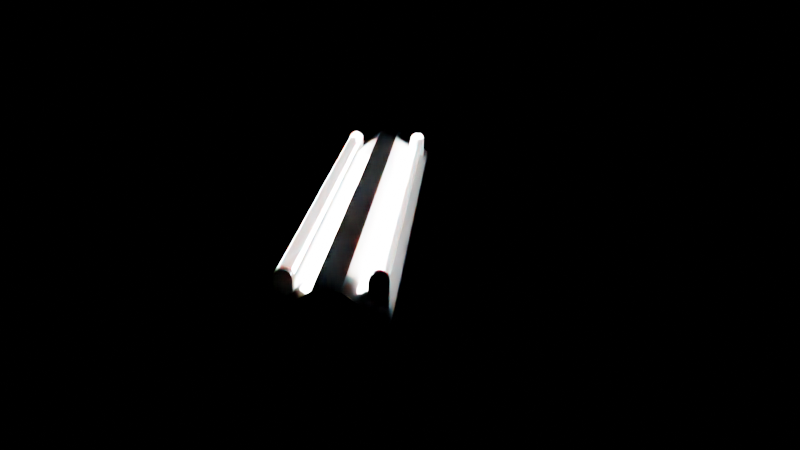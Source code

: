 # Source: light.blend  (saved by Blender 2.90.8; exported with 4.5.12 LTS)
import bpy
from mathutils import Matrix  # noqa: F401  (used for matrix-valued properties, if any)

bpy.ops.wm.read_factory_settings(use_empty=True)
scene = bpy.context.scene
scene.name = 'Scene'

# ---- collections
col_collection = bpy.data.collections.new('Collection'); scene.collection.children.link(col_collection)

# ---- materials (node trees are filled in below, after node groups)
mat_x = bpy.data.materials.new('蛍光灯ソケット')
mat_x.use_transparent_shadow = False
mat_x_1 = bpy.data.materials.new('蛍光灯光る部分')
mat_x_1.use_transparent_shadow = False

# ---- material node trees
mat_x.use_nodes = True; mat_x.node_tree.nodes.clear()
_N = mat_x.node_tree.nodes; _L = mat_x.node_tree.links
n0 = _N.new('ShaderNodeBsdfPrincipled'); n0.name = 'Principled BSDF'; n0.location = (10, 300)
n0.distribution = 'GGX'
n0.subsurface_method = 'BURLEY'
n0.inputs[0].default_value = (1.0, 1.0, 1.0, 1.0)
n0.inputs[1].default_value = 0.2
n0.inputs[2].default_value = 0.1
n0.inputs[3].default_value = 1.45
n0.inputs[8].default_value = 1.0
n0.inputs[10].default_value = 0.005
n0.inputs[27].default_value = (0.0, 0.0, 0.0, 1.0)
n0.inputs[28].default_value = 1.0
n1 = _N.new('ShaderNodeOutputMaterial'); n1.name = 'Material Output'; n1.location = (300, 300)
_L.new(n0.outputs[0], n1.inputs[0])
n1.is_active_output = True
mat_x_1.use_nodes = True; mat_x_1.node_tree.nodes.clear()
_N = mat_x_1.node_tree.nodes; _L = mat_x_1.node_tree.links
n0 = _N.new('ShaderNodeBsdfPrincipled'); n0.name = 'Principled BSDF'; n0.location = (10, 300)
n0.distribution = 'GGX'
n0.subsurface_method = 'BURLEY'
n0.inputs[0].default_value = (1.0, 1.0, 1.0, 1.0)
n0.inputs[1].default_value = 0.2
n0.inputs[2].default_value = 0.1
n0.inputs[3].default_value = 1.45
n0.inputs[4].default_value = 0.5
n0.inputs[8].default_value = 1.0
n0.inputs[10].default_value = 0.005
n0.inputs[27].default_value = (0.0, 0.0, 0.0, 1.0)
n0.inputs[28].default_value = 1.0
n1 = _N.new('ShaderNodeOutputMaterial'); n1.name = 'Material Output'; n1.location = (300, 300)
_L.new(n0.outputs[0], n1.inputs[0])
n1.is_active_output = True

# ---- world
world_world = bpy.data.worlds.new('World'); scene.world = world_world
world_world.use_nodes = True; world_world.node_tree.nodes.clear()
_N = world_world.node_tree.nodes; _L = world_world.node_tree.links
n0 = _N.new('ShaderNodeOutputWorld'); n0.name = 'World Output'; n0.location = (300, 300)
n1 = _N.new('ShaderNodeBackground'); n1.name = 'Background'; n1.location = (10, 300)
n1.inputs[0].default_value = (0.0, 0.0, 0.0, 1.0)
_L.new(n1.outputs[0], n0.inputs[0])
n0.is_active_output = True
world_world.color = (0.05088, 0.05088, 0.05088)
world_world.use_sun_shadow = False
world_world.sun_shadow_jitter_overblur = 0.0

# ---- cameras
cam_camera = bpy.data.cameras.new('Camera')
cam_camera.clip_end = 100.0
cam_camera.ortho_scale = 7.314

# ---- lights
light_area = bpy.data.lights.new('Area', 'AREA')
light_area.transmission_factor = 0.0
light_area.energy = 39.27
light_area.shadow_soft_size = 0.5297
light_area.shadow_maximum_resolution = 0.006
light_area.use_absolute_resolution = True
light_area.size = 0.5297
light_area.size_y = 1.0
light_area_001 = bpy.data.lights.new('Area.001', 'AREA')
light_area_001.transmission_factor = 0.0
light_area_001.energy = 39.27
light_area_001.shadow_soft_size = 0.5297
light_area_001.shadow_maximum_resolution = 0.006
light_area_001.use_absolute_resolution = True
light_area_001.size = 0.5297
light_area_001.size_y = 1.0

# ---- meshes
me_cube = bpy.data.meshes.new('Cube')
me_cube.from_pydata([(1.0, -1.0, -1.0), (1.0, -1.0, -0.5652), (1.0, 1.0, -1.0), (1.0, 1.0, -0.5652), (0.2333, 1.0, -1.0), (0.2333, 1.0, 1.0), (0.2333, -1.0, -1.0), (0.2333, -1.0, 1.0), (0.0, 1.0, -1.0), (0.0, 1.0, 1.0), (0.0, -1.0, -1.0), (0.0, -1.0, 1.0)], [], [(4, 5, 3, 2), (2, 3, 1, 0), (4, 2, 0, 6), (3, 5, 7, 1), (8, 4, 6, 10), (0, 1, 7, 6), (8, 9, 5, 4), (6, 7, 11, 10), (5, 9, 11, 7)])
_uv = me_cube.uv_layers.new(name='UVMap')
_uv.uv.foreach_set('vector', [0.375, 0.4167, 0.625, 0.4167, 0.625, 0.5, 0.375, 0.5, 0.375, 0.5, 0.625, 0.5, 0.625, 0.75, 0.375, 0.75, 0.2917, 0.5, 0.375, 0.5, 0.375, 0.75, 0.2917, 0.75, 0.625, 0.5, 0.7083, 0.5, 0.7083, 0.75, 0.625, 0.75, 0.25, 0.5, 0.2917, 0.5, 0.2917, 0.75, 0.25, 0.75, 0.375, 0.75, 0.625, 0.75, 0.625, 0.8333, 0.375, 0.8333, 0.375, 0.375, 0.625, 0.375, 0.625, 0.4167, 0.375, 0.4167, 0.375, 0.8333, 0.625, 0.8333, 0.625, 0.875, 0.375, 0.875, 0.7083, 0.5, 0.75, 0.5, 0.75, 0.75, 0.7083, 0.75])
me_cube.materials.append(mat_x)
me_cube.use_remesh_fix_poles = True
me_cube.use_remesh_preserve_attributes = False
me_cube.use_mirror_vertex_groups = False
me_cube.update()
me_cylinder = bpy.data.meshes.new('Cylinder')
me_cylinder.from_pydata([(0.0, 1.0, -1.0), (0.0, 1.0, 1.0), (0.1951, 0.9808, -1.0), (0.1951, 0.9808, 1.0), (0.3827, 0.9239, -1.0), (0.3827, 0.9239, 1.0), (0.5556, 0.8315, -1.0), (0.5556, 0.8315, 1.0), (0.7071, 0.7071, -1.0), (0.7071, 0.7071, 1.0), (0.8315, 0.5556, -1.0), (0.8315, 0.5556, 1.0), (0.9239, 0.3827, -1.0), (0.9239, 0.3827, 1.0), (0.9808, 0.1951, -1.0), (0.9808, 0.1951, 1.0), (1.0, 7.55e-08, -1.0), (1.0, 7.55e-08, 1.0), (0.9808, -0.1951, -1.0), (0.9808, -0.1951, 1.0), (0.9239, -0.3827, -1.0), (0.9239, -0.3827, 1.0), (0.8315, -0.5556, -1.0), (0.8315, -0.5556, 1.0), (0.7071, -0.7071, -1.0), (0.7071, -0.7071, 1.0), (0.5556, -0.8315, -1.0), (0.5556, -0.8315, 1.0), (0.3827, -0.9239, -1.0), (0.3827, -0.9239, 1.0), (0.1951, -0.9808, -1.0), (0.1951, -0.9808, 1.0), (-3.258e-07, -1.0, -1.0), (-3.258e-07, -1.0, 1.0), (-0.1951, -0.9808, -1.0), (-0.1951, -0.9808, 1.0), (-0.3827, -0.9239, -1.0), (-0.3827, -0.9239, 1.0), (-0.5556, -0.8315, -1.0), (-0.5556, -0.8315, 1.0), (-0.7071, -0.7071, -1.0), (-0.7071, -0.7071, 1.0), (-0.8315, -0.5556, -1.0), (-0.8315, -0.5556, 1.0), (-0.9239, -0.3827, -1.0), (-0.9239, -0.3827, 1.0), (-0.9808, -0.1951, -1.0), (-0.9808, -0.1951, 1.0), (-1.0, 9.656e-07, -1.0), (-1.0, 9.656e-07, 1.0), (-0.9808, 0.1951, -1.0), (-0.9808, 0.1951, 1.0), (-0.9239, 0.3827, -1.0), (-0.9239, 0.3827, 1.0), (-0.8315, 0.5556, -1.0), (-0.8315, 0.5556, 1.0), (-0.7071, 0.7071, -1.0), (-0.7071, 0.7071, 1.0), (-0.5556, 0.8315, -1.0), (-0.5556, 0.8315, 1.0), (-0.3827, 0.9239, -1.0), (-0.3827, 0.9239, 1.0), (-0.1951, 0.9808, -1.0), (-0.1951, 0.9808, 1.0), (0.0, 1.0, 1.0), (0.1951, 0.9808, 1.0), (0.3827, 0.9239, 1.0), (0.5556, 0.8315, 1.0), (0.7071, 0.7071, 1.0), (0.8315, 0.5556, 1.0), (0.9239, 0.3827, 1.0), (0.9808, 0.1951, 1.0), (1.0, 7.55e-08, 1.0), (0.9808, -0.1951, 1.0), (0.9239, -0.3827, 1.0), (0.8315, -0.5556, 1.0), (0.7071, -0.7071, 1.0), (0.5556, -0.8315, 1.0), (0.3827, -0.9239, 1.0), (0.1951, -0.9808, 1.0), (-3.258e-07, -1.0, 1.0), (-0.1951, -0.9808, 1.0), (-0.3827, -0.9239, 1.0), (-0.5556, -0.8315, 1.0), (-0.7071, -0.7071, 1.0), (-0.8315, -0.5556, 1.0), (-0.9239, -0.3827, 1.0), (-0.9808, -0.1951, 1.0), (-1.0, 9.656e-07, 1.0), (-0.9808, 0.1951, 1.0), (-0.9239, 0.3827, 1.0), (-0.8315, 0.5556, 1.0), (-0.7071, 0.7071, 1.0), (-0.5556, 0.8315, 1.0), (-0.3827, 0.9239, 1.0), (-0.1951, 0.9808, 1.0), (0.1951, 0.9808, -1.0), (0.3827, 0.9239, -1.0), (0.5556, 0.8315, -1.0), (0.7071, 0.7071, -1.0), (0.8315, 0.5556, -1.0), (0.9239, 0.3827, -1.0), (0.9808, 0.1951, -1.0), (1.0, 7.55e-08, -1.0), (0.9808, -0.1951, -1.0), (0.9239, -0.3827, -1.0), (0.8315, -0.5556, -1.0), (0.7071, -0.7071, -1.0), (0.5556, -0.8315, -1.0), (0.3827, -0.9239, -1.0), (0.1951, -0.9808, -1.0), (-3.258e-07, -1.0, -1.0), (-0.1951, -0.9808, -1.0), (-0.3827, -0.9239, -1.0), (-0.5556, -0.8315, -1.0), (-0.7071, -0.7071, -1.0), (-0.8315, -0.5556, -1.0), (-0.9239, -0.3827, -1.0), (-0.9808, -0.1951, -1.0), (-1.0, 9.656e-07, -1.0), (-0.9808, 0.1951, -1.0), (-0.9239, 0.3827, -1.0), (-0.8315, 0.5556, -1.0), (-0.7071, 0.7071, -1.0), (-0.5556, 0.8315, -1.0), (-0.3827, 0.9239, -1.0), (-0.1951, 0.9808, -1.0), (0.0, 1.0, -1.0)], [], [(64, 1, 3, 65), (65, 3, 5, 66), (66, 5, 7, 67), (67, 7, 9, 68), (68, 9, 11, 69), (69, 11, 13, 70), (70, 13, 15, 71), (71, 15, 17, 72), (72, 17, 19, 73), (73, 19, 21, 74), (74, 21, 23, 75), (75, 23, 25, 76), (76, 25, 27, 77), (77, 27, 29, 78), (78, 29, 31, 79), (79, 31, 33, 80), (80, 33, 35, 81), (81, 35, 37, 82), (82, 37, 39, 83), (83, 39, 41, 84), (84, 41, 43, 85), (85, 43, 45, 86), (86, 45, 47, 87), (87, 47, 49, 88), (88, 49, 51, 89), (89, 51, 53, 90), (90, 53, 55, 91), (91, 55, 57, 92), (92, 57, 59, 93), (93, 59, 61, 94), (3, 1, 63, 61, 59, 57, 55, 53, 51, 49, 47, 45, 43, 41, 39, 37, 35, 33, 31, 29, 27, 25, 23, 21, 19, 17, 15, 13, 11, 9, 7, 5), (94, 61, 63, 95), (95, 63, 1, 64), (0, 2, 4, 6, 8, 10, 12, 14, 16, 18, 20, 22, 24, 26, 28, 30, 32, 34, 36, 38, 40, 42, 44, 46, 48, 50, 52, 54, 56, 58, 60, 62), (126, 95, 64, 127), (125, 94, 95, 126), (124, 93, 94, 125), (123, 92, 93, 124), (122, 91, 92, 123), (121, 90, 91, 122), (120, 89, 90, 121), (119, 88, 89, 120), (118, 87, 88, 119), (117, 86, 87, 118), (116, 85, 86, 117), (115, 84, 85, 116), (114, 83, 84, 115), (113, 82, 83, 114), (112, 81, 82, 113), (111, 80, 81, 112), (110, 79, 80, 111), (109, 78, 79, 110), (108, 77, 78, 109), (107, 76, 77, 108), (106, 75, 76, 107), (105, 74, 75, 106), (104, 73, 74, 105), (103, 72, 73, 104), (102, 71, 72, 103), (101, 70, 71, 102), (100, 69, 70, 101), (99, 68, 69, 100), (98, 67, 68, 99), (97, 66, 67, 98), (96, 65, 66, 97), (127, 64, 65, 96), (0, 127, 96, 2), (2, 96, 97, 4), (4, 97, 98, 6), (6, 98, 99, 8), (8, 99, 100, 10), (10, 100, 101, 12), (12, 101, 102, 14), (14, 102, 103, 16), (16, 103, 104, 18), (18, 104, 105, 20), (20, 105, 106, 22), (22, 106, 107, 24), (24, 107, 108, 26), (26, 108, 109, 28), (28, 109, 110, 30), (30, 110, 111, 32), (32, 111, 112, 34), (34, 112, 113, 36), (36, 113, 114, 38), (38, 114, 115, 40), (40, 115, 116, 42), (42, 116, 117, 44), (44, 117, 118, 46), (46, 118, 119, 48), (48, 119, 120, 50), (50, 120, 121, 52), (52, 121, 122, 54), (54, 122, 123, 56), (56, 123, 124, 58), (58, 124, 125, 60), (60, 125, 126, 62), (62, 126, 127, 0)])
_uv = me_cylinder.uv_layers.new(name='UVMap')
_uv.uv.foreach_set('vector', [1.0, 1.0, 1.0, 1.0, 0.9688, 1.0, 0.9688, 1.0, 0.9688, 1.0, 0.9688, 1.0, 0.9375, 1.0, 0.9375, 1.0, 0.9375, 1.0, 0.9375, 1.0, 0.9062, 1.0, 0.9062, 1.0, 0.9062, 1.0, 0.9062, 1.0, 0.875, 1.0, 0.875, 1.0, 0.875, 1.0, 0.875, 1.0, 0.8438, 1.0, 0.8438, 1.0, 0.8438, 1.0, 0.8438, 1.0, 0.8125, 1.0, 0.8125, 1.0, 0.8125, 1.0, 0.8125, 1.0, 0.7812, 1.0, 0.7813, 1.0, 0.7813, 1.0, 0.7812, 1.0, 0.75, 1.0, 0.75, 1.0, 0.75, 1.0, 0.75, 1.0, 0.7188, 1.0, 0.7188, 1.0, 0.7188, 1.0, 0.7188, 1.0, 0.6875, 1.0, 0.6875, 1.0, 0.6875, 1.0, 0.6875, 1.0, 0.6562, 1.0, 0.6562, 1.0, 0.6562, 1.0, 0.6562, 1.0, 0.625, 1.0, 0.625, 1.0, 0.625, 1.0, 0.625, 1.0, 0.5938, 1.0, 0.5938, 1.0, 0.5938, 1.0, 0.5938, 1.0, 0.5625, 1.0, 0.5625, 1.0, 0.5625, 1.0, 0.5625, 1.0, 0.5312, 1.0, 0.5312, 1.0, 0.5312, 1.0, 0.5312, 1.0, 0.5, 1.0, 0.5, 1.0, 0.5, 1.0, 0.5, 1.0, 0.4688, 1.0, 0.4688, 1.0, 0.4688, 1.0, 0.4688, 1.0, 0.4375, 1.0, 0.4375, 1.0, 0.4375, 1.0, 0.4375, 1.0, 0.4062, 1.0, 0.4062, 1.0, 0.4062, 1.0, 0.4062, 1.0, 0.375, 1.0, 0.375, 1.0, 0.375, 1.0, 0.375, 1.0, 0.3438, 1.0, 0.3438, 1.0, 0.3438, 1.0, 0.3438, 1.0, 0.3125, 1.0, 0.3125, 1.0, 0.3125, 1.0, 0.3125, 1.0, 0.2812, 1.0, 0.2812, 1.0, 0.2812, 1.0, 0.2812, 1.0, 0.25, 1.0, 0.25, 1.0, 0.25, 1.0, 0.25, 1.0, 0.2188, 1.0, 0.2188, 1.0, 0.2188, 1.0, 0.2188, 1.0, 0.1875, 1.0, 0.1875, 1.0, 0.1875, 1.0, 0.1875, 1.0, 0.1562, 1.0, 0.1563, 1.0, 0.1563, 1.0, 0.1562, 1.0, 0.125, 1.0, 0.125, 1.0, 0.125, 1.0, 0.125, 1.0, 0.09375, 1.0, 0.09375, 1.0, 0.09375, 1.0, 0.09375, 1.0, 0.0625, 1.0, 0.0625, 1.0, 0.2968, 0.4854, 0.25, 0.49, 0.2032, 0.4854, 0.1582, 0.4717, 0.1167, 0.4496, 0.08029, 0.4197, 0.05045, 0.3833, 0.02827, 0.3418, 0.01461, 0.2968, 0.01, 0.25, 0.01461, 0.2032, 0.02827, 0.1582, 0.05045, 0.1167, 0.08029, 0.08029, 0.1167, 0.05045, 0.1582, 0.02827, 0.2032, 0.01461, 0.25, 0.01, 0.2968, 0.01461, 0.3418, 0.02827, 0.3833, 0.05045, 0.4197, 0.08029, 0.4496, 0.1167, 0.4717, 0.1582, 0.4854, 0.2032, 0.49, 0.25, 0.4854, 0.2968, 0.4717, 0.3418, 0.4496, 0.3833, 0.4197, 0.4197, 0.3833, 0.4496, 0.3418, 0.4717, 0.0625, 1.0, 0.0625, 1.0, 0.03125, 1.0, 0.03125, 1.0, 0.03125, 1.0, 0.03125, 1.0, 0.0, 1.0, 0.0, 1.0, 0.75, 0.49, 0.7968, 0.4854, 0.8418, 0.4717, 0.8833, 0.4496, 0.9197, 0.4197, 0.9496, 0.3833, 0.9717, 0.3418, 0.9854, 0.2968, 0.99, 0.25, 0.9854, 0.2032, 0.9717, 0.1582, 0.9496, 0.1167, 0.9197, 0.08029, 0.8833, 0.05045, 0.8418, 0.02827, 0.7968, 0.01461, 0.75, 0.01, 0.7032, 0.01461, 0.6582, 0.02827, 0.6167, 0.05045, 0.5803, 0.08029, 0.5504, 0.1167, 0.5283, 0.1582, 0.5146, 0.2032, 0.51, 0.25, 0.5146, 0.2968, 0.5283, 0.3418, 0.5504, 0.3833, 0.5803, 0.4197, 0.6167, 0.4496, 0.6582, 0.4717, 0.7032, 0.4854, 0.03125, 0.5, 0.03125, 1.0, 0.0, 1.0, 0.0, 0.5, 0.0625, 0.5, 0.0625, 1.0, 0.03125, 1.0, 0.03125, 0.5, 0.09375, 0.5, 0.09375, 1.0, 0.0625, 1.0, 0.0625, 0.5, 0.125, 0.5, 0.125, 1.0, 0.09375, 1.0, 0.09375, 0.5, 0.1563, 0.5, 0.1563, 1.0, 0.125, 1.0, 0.125, 0.5, 0.1875, 0.5, 0.1875, 1.0, 0.1563, 1.0, 0.1563, 0.5, 0.2188, 0.5, 0.2188, 1.0, 0.1875, 1.0, 0.1875, 0.5, 0.25, 0.5, 0.25, 1.0, 0.2188, 1.0, 0.2188, 0.5, 0.2812, 0.5, 0.2812, 1.0, 0.25, 1.0, 0.25, 0.5, 0.3125, 0.5, 0.3125, 1.0, 0.2812, 1.0, 0.2812, 0.5, 0.3438, 0.5, 0.3438, 1.0, 0.3125, 1.0, 0.3125, 0.5, 0.375, 0.5, 0.375, 1.0, 0.3438, 1.0, 0.3438, 0.5, 0.4062, 0.5, 0.4062, 1.0, 0.375, 1.0, 0.375, 0.5, 0.4375, 0.5, 0.4375, 1.0, 0.4062, 1.0, 0.4062, 0.5, 0.4688, 0.5, 0.4688, 1.0, 0.4375, 1.0, 0.4375, 0.5, 0.5, 0.5, 0.5, 1.0, 0.4688, 1.0, 0.4688, 0.5, 0.5312, 0.5, 0.5312, 1.0, 0.5, 1.0, 0.5, 0.5, 0.5625, 0.5, 0.5625, 1.0, 0.5312, 1.0, 0.5312, 0.5, 0.5938, 0.5, 0.5938, 1.0, 0.5625, 1.0, 0.5625, 0.5, 0.625, 0.5, 0.625, 1.0, 0.5938, 1.0, 0.5938, 0.5, 0.6562, 0.5, 0.6562, 1.0, 0.625, 1.0, 0.625, 0.5, 0.6875, 0.5, 0.6875, 1.0, 0.6562, 1.0, 0.6562, 0.5, 0.7188, 0.5, 0.7188, 1.0, 0.6875, 1.0, 0.6875, 0.5, 0.75, 0.5, 0.75, 1.0, 0.7188, 1.0, 0.7188, 0.5, 0.7813, 0.5, 0.7813, 1.0, 0.75, 1.0, 0.75, 0.5, 0.8125, 0.5, 0.8125, 1.0, 0.7813, 1.0, 0.7813, 0.5, 0.8438, 0.5, 0.8438, 1.0, 0.8125, 1.0, 0.8125, 0.5, 0.875, 0.5, 0.875, 1.0, 0.8438, 1.0, 0.8438, 0.5, 0.9062, 0.5, 0.9062, 1.0, 0.875, 1.0, 0.875, 0.5, 0.9375, 0.5, 0.9375, 1.0, 0.9062, 1.0, 0.9062, 0.5, 0.9688, 0.5, 0.9688, 1.0, 0.9375, 1.0, 0.9375, 0.5, 1.0, 0.5, 1.0, 1.0, 0.9688, 1.0, 0.9688, 0.5, 1.0, 0.5, 1.0, 0.5, 0.9688, 0.5, 0.9688, 0.5, 0.9688, 0.5, 0.9688, 0.5, 0.9375, 0.5, 0.9375, 0.5, 0.9375, 0.5, 0.9375, 0.5, 0.9062, 0.5, 0.9062, 0.5, 0.9062, 0.5, 0.9062, 0.5, 0.875, 0.5, 0.875, 0.5, 0.875, 0.5, 0.875, 0.5, 0.8438, 0.5, 0.8438, 0.5, 0.8438, 0.5, 0.8438, 0.5, 0.8125, 0.5, 0.8125, 0.5, 0.8125, 0.5, 0.8125, 0.5, 0.7813, 0.5, 0.7812, 0.5, 0.7812, 0.5, 0.7813, 0.5, 0.75, 0.5, 0.75, 0.5, 0.75, 0.5, 0.75, 0.5, 0.7188, 0.5, 0.7188, 0.5, 0.7188, 0.5, 0.7188, 0.5, 0.6875, 0.5, 0.6875, 0.5, 0.6875, 0.5, 0.6875, 0.5, 0.6562, 0.5, 0.6562, 0.5, 0.6562, 0.5, 0.6562, 0.5, 0.625, 0.5, 0.625, 0.5, 0.625, 0.5, 0.625, 0.5, 0.5938, 0.5, 0.5938, 0.5, 0.5938, 0.5, 0.5938, 0.5, 0.5625, 0.5, 0.5625, 0.5, 0.5625, 0.5, 0.5625, 0.5, 0.5312, 0.5, 0.5312, 0.5, 0.5312, 0.5, 0.5312, 0.5, 0.5, 0.5, 0.5, 0.5, 0.5, 0.5, 0.5, 0.5, 0.4688, 0.5, 0.4688, 0.5, 0.4688, 0.5, 0.4688, 0.5, 0.4375, 0.5, 0.4375, 0.5, 0.4375, 0.5, 0.4375, 0.5, 0.4062, 0.5, 0.4062, 0.5, 0.4062, 0.5, 0.4062, 0.5, 0.375, 0.5, 0.375, 0.5, 0.375, 0.5, 0.375, 0.5, 0.3438, 0.5, 0.3438, 0.5, 0.3438, 0.5, 0.3438, 0.5, 0.3125, 0.5, 0.3125, 0.5, 0.3125, 0.5, 0.3125, 0.5, 0.2812, 0.5, 0.2812, 0.5, 0.2812, 0.5, 0.2812, 0.5, 0.25, 0.5, 0.25, 0.5, 0.25, 0.5, 0.25, 0.5, 0.2188, 0.5, 0.2188, 0.5, 0.2188, 0.5, 0.2188, 0.5, 0.1875, 0.5, 0.1875, 0.5, 0.1875, 0.5, 0.1875, 0.5, 0.1563, 0.5, 0.1562, 0.5, 0.1562, 0.5, 0.1563, 0.5, 0.125, 0.5, 0.125, 0.5, 0.125, 0.5, 0.125, 0.5, 0.09375, 0.5, 0.09375, 0.5, 0.09375, 0.5, 0.09375, 0.5, 0.0625, 0.5, 0.0625, 0.5, 0.0625, 0.5, 0.0625, 0.5, 0.03125, 0.5, 0.03125, 0.5, 0.03125, 0.5, 0.03125, 0.5, 0.0, 0.5, 0.0, 0.5])
me_cylinder.materials.append(mat_x_1)
me_cylinder.use_remesh_fix_poles = True
me_cylinder.use_remesh_preserve_attributes = False
me_cylinder.use_mirror_vertex_groups = False
me_cylinder.update()
me_cube_001 = bpy.data.meshes.new('Cube.001')
me_cube_001.from_pydata([(-1.0, -1.0, -5.547), (-1.0, 1.0, -5.547), (2.373, -1.0, -5.547), (2.373, 1.0, -5.547), (0.6878, -1.0, 1.0), (-1.0, -1.0, -0.6878), (0.6387, -1.0, 0.9993), (0.5897, -1.0, 0.9971), (0.5407, -1.0, 0.9936), (0.4919, -1.0, 0.9886), (0.4432, -1.0, 0.9822), (0.3947, -1.0, 0.9744), (0.3465, -1.0, 0.9651), (0.2986, -1.0, 0.9545), (0.251, -1.0, 0.9425), (0.2038, -1.0, 0.9291), (0.1569, -1.0, 0.9143), (0.1106, -1.0, 0.8982), (0.06468, -1.0, 0.8807), (0.01932, -1.0, 0.862), (-0.02547, -1.0, 0.8419), (-0.06966, -1.0, 0.8205), (-0.1132, -1.0, 0.7978), (-0.1561, -1.0, 0.7739), (-0.1982, -1.0, 0.7487), (-0.2396, -1.0, 0.7223), (-0.2803, -1.0, 0.6948), (-0.3201, -1.0, 0.666), (-0.359, -1.0, 0.6361), (-0.3971, -1.0, 0.6051), (-0.4342, -1.0, 0.573), (-0.4704, -1.0, 0.5399), (-0.5056, -1.0, 0.5056), (-0.5399, -1.0, 0.4704), (-0.573, -1.0, 0.4342), (-0.6051, -1.0, 0.3971), (-0.6361, -1.0, 0.359), (-0.666, -1.0, 0.3201), (-0.6948, -1.0, 0.2803), (-0.7223, -1.0, 0.2396), (-0.7487, -1.0, 0.1982), (-0.7739, -1.0, 0.1561), (-0.7978, -1.0, 0.1132), (-0.8205, -1.0, 0.06966), (-0.8419, -1.0, 0.02547), (-0.862, -1.0, -0.01932), (-0.8807, -1.0, -0.06468), (-0.8982, -1.0, -0.1106), (-0.9143, -1.0, -0.1569), (-0.9291, -1.0, -0.2038), (-0.9425, -1.0, -0.251), (-0.9545, -1.0, -0.2986), (-0.9651, -1.0, -0.3465), (-0.9744, -1.0, -0.3947), (-0.9822, -1.0, -0.4432), (-0.9886, -1.0, -0.4919), (-0.9936, -1.0, -0.5407), (-0.9971, -1.0, -0.5897), (-0.9993, -1.0, -0.6387), (-1.0, 1.0, -0.6878), (0.6878, 1.0, 1.0), (-0.9993, 1.0, -0.6387), (-0.9971, 1.0, -0.5897), (-0.9936, 1.0, -0.5407), (-0.9886, 1.0, -0.4919), (-0.9822, 1.0, -0.4432), (-0.9744, 1.0, -0.3947), (-0.9651, 1.0, -0.3465), (-0.9545, 1.0, -0.2986), (-0.9425, 1.0, -0.251), (-0.9291, 1.0, -0.2038), (-0.9143, 1.0, -0.1569), (-0.8982, 1.0, -0.1106), (-0.8807, 1.0, -0.06468), (-0.862, 1.0, -0.01932), (-0.8419, 1.0, 0.02547), (-0.8205, 1.0, 0.06966), (-0.7978, 1.0, 0.1132), (-0.7739, 1.0, 0.1561), (-0.7487, 1.0, 0.1982), (-0.7223, 1.0, 0.2396), (-0.6948, 1.0, 0.2803), (-0.666, 1.0, 0.3201), (-0.6361, 1.0, 0.359), (-0.6051, 1.0, 0.3971), (-0.573, 1.0, 0.4342), (-0.5399, 1.0, 0.4704), (-0.5056, 1.0, 0.5056), (-0.4704, 1.0, 0.5399), (-0.4342, 1.0, 0.573), (-0.3971, 1.0, 0.6051), (-0.359, 1.0, 0.6361), (-0.3201, 1.0, 0.666), (-0.2803, 1.0, 0.6948), (-0.2396, 1.0, 0.7223), (-0.1982, 1.0, 0.7487), (-0.1561, 1.0, 0.7739), (-0.1132, 1.0, 0.7978), (-0.06966, 1.0, 0.8205), (-0.02547, 1.0, 0.8419), (0.01932, 1.0, 0.862), (0.06468, 1.0, 0.8807), (0.1106, 1.0, 0.8982), (0.1569, 1.0, 0.9143), (0.2038, 1.0, 0.9291), (0.251, 1.0, 0.9425), (0.2986, 1.0, 0.9545), (0.3465, 1.0, 0.9651), (0.3947, 1.0, 0.9744), (0.4432, 1.0, 0.9822), (0.4919, 1.0, 0.9886), (0.5407, 1.0, 0.9936), (0.5897, 1.0, 0.9971), (0.6387, 1.0, 0.9993), (2.373, -1.0, -0.6878), (0.6849, -1.0, 1.0), (2.372, -1.0, -0.6387), (2.37, -1.0, -0.5897), (2.366, -1.0, -0.5407), (2.361, -1.0, -0.4919), (2.355, -1.0, -0.4432), (2.347, -1.0, -0.3947), (2.338, -1.0, -0.3465), (2.327, -1.0, -0.2986), (2.315, -1.0, -0.251), (2.302, -1.0, -0.2038), (2.287, -1.0, -0.1569), (2.271, -1.0, -0.1106), (2.253, -1.0, -0.06468), (2.235, -1.0, -0.01932), (2.215, -1.0, 0.02547), (2.193, -1.0, 0.06966), (2.171, -1.0, 0.1132), (2.147, -1.0, 0.1561), (2.121, -1.0, 0.1982), (2.095, -1.0, 0.2396), (2.067, -1.0, 0.2803), (2.039, -1.0, 0.3201), (2.009, -1.0, 0.359), (1.978, -1.0, 0.3971), (1.946, -1.0, 0.4342), (1.913, -1.0, 0.4704), (1.878, -1.0, 0.5056), (1.843, -1.0, 0.5399), (1.807, -1.0, 0.573), (1.77, -1.0, 0.6051), (1.732, -1.0, 0.6361), (1.693, -1.0, 0.666), (1.653, -1.0, 0.6948), (1.612, -1.0, 0.7223), (1.571, -1.0, 0.7487), (1.529, -1.0, 0.7739), (1.486, -1.0, 0.7978), (1.442, -1.0, 0.8205), (1.398, -1.0, 0.8419), (1.353, -1.0, 0.862), (1.308, -1.0, 0.8807), (1.262, -1.0, 0.8982), (1.216, -1.0, 0.9143), (1.169, -1.0, 0.9291), (1.122, -1.0, 0.9425), (1.074, -1.0, 0.9545), (1.026, -1.0, 0.9651), (0.978, -1.0, 0.9744), (0.9295, -1.0, 0.9822), (0.8808, -1.0, 0.9886), (0.832, -1.0, 0.9936), (0.783, -1.0, 0.9971), (0.734, -1.0, 0.9993), (0.6849, 1.0, 1.0), (2.373, 1.0, -0.6878), (0.734, 1.0, 0.9993), (0.783, 1.0, 0.9971), (0.832, 1.0, 0.9936), (0.8808, 1.0, 0.9886), (0.9295, 1.0, 0.9822), (0.978, 1.0, 0.9744), (1.026, 1.0, 0.9651), (1.074, 1.0, 0.9545), (1.122, 1.0, 0.9425), (1.169, 1.0, 0.9291), (1.216, 1.0, 0.9143), (1.262, 1.0, 0.8982), (1.308, 1.0, 0.8807), (1.353, 1.0, 0.862), (1.398, 1.0, 0.8419), (1.442, 1.0, 0.8205), (1.486, 1.0, 0.7978), (1.529, 1.0, 0.7739), (1.571, 1.0, 0.7487), (1.612, 1.0, 0.7223), (1.653, 1.0, 0.6948), (1.693, 1.0, 0.666), (1.732, 1.0, 0.6361), (1.77, 1.0, 0.6051), (1.807, 1.0, 0.573), (1.843, 1.0, 0.5399), (1.878, 1.0, 0.5056), (1.913, 1.0, 0.4704), (1.946, 1.0, 0.4342), (1.978, 1.0, 0.3971), (2.009, 1.0, 0.359), (2.039, 1.0, 0.3201), (2.067, 1.0, 0.2803), (2.095, 1.0, 0.2396), (2.121, 1.0, 0.1982), (2.147, 1.0, 0.1561), (2.171, 1.0, 0.1132), (2.193, 1.0, 0.06966), (2.215, 1.0, 0.02547), (2.235, 1.0, -0.01932), (2.253, 1.0, -0.06468), (2.271, 1.0, -0.1106), (2.287, 1.0, -0.1569), (2.302, 1.0, -0.2038), (2.315, 1.0, -0.251), (2.327, 1.0, -0.2986), (2.338, 1.0, -0.3465), (2.347, 1.0, -0.3947), (2.355, 1.0, -0.4432), (2.361, 1.0, -0.4919), (2.366, 1.0, -0.5407), (2.37, 1.0, -0.5897), (2.372, 1.0, -0.6387)], [], [(169, 60, 4, 115), (3, 170, 114, 2), (0, 5, 59, 1), (1, 3, 2, 0), (1, 59, 61, 62, 63, 64, 65, 66, 67, 68, 69, 70, 71, 72, 73, 74, 75, 76, 77, 78, 79, 80, 81, 82, 83, 84, 85, 86, 87, 88, 89, 90, 91, 92, 93, 94, 95, 96, 97, 98, 99, 100, 101, 102, 103, 104, 105, 106, 107, 108, 109, 110, 111, 112, 113, 60, 169, 171, 172, 173, 174, 175, 176, 177, 178, 179, 180, 181, 182, 183, 184, 185, 186, 187, 188, 189, 190, 191, 192, 193, 194, 195, 196, 197, 198, 199, 200, 201, 202, 203, 204, 205, 206, 207, 208, 209, 210, 211, 212, 213, 214, 215, 216, 217, 218, 219, 220, 221, 222, 223, 170, 3), (4, 60, 113, 6), (6, 113, 112, 7), (7, 112, 111, 8), (8, 111, 110, 9), (9, 110, 109, 10), (10, 109, 108, 11), (11, 108, 107, 12), (12, 107, 106, 13), (13, 106, 105, 14), (14, 105, 104, 15), (15, 104, 103, 16), (16, 103, 102, 17), (17, 102, 101, 18), (18, 101, 100, 19), (19, 100, 99, 20), (20, 99, 98, 21), (21, 98, 97, 22), (22, 97, 96, 23), (23, 96, 95, 24), (24, 95, 94, 25), (25, 94, 93, 26), (26, 93, 92, 27), (27, 92, 91, 28), (28, 91, 90, 29), (29, 90, 89, 30), (30, 89, 88, 31), (31, 88, 87, 32), (32, 87, 86, 33), (33, 86, 85, 34), (34, 85, 84, 35), (35, 84, 83, 36), (36, 83, 82, 37), (37, 82, 81, 38), (38, 81, 80, 39), (39, 80, 79, 40), (40, 79, 78, 41), (41, 78, 77, 42), (42, 77, 76, 43), (43, 76, 75, 44), (44, 75, 74, 45), (45, 74, 73, 46), (46, 73, 72, 47), (47, 72, 71, 48), (48, 71, 70, 49), (49, 70, 69, 50), (50, 69, 68, 51), (51, 68, 67, 52), (52, 67, 66, 53), (53, 66, 65, 54), (54, 65, 64, 55), (55, 64, 63, 56), (56, 63, 62, 57), (57, 62, 61, 58), (58, 61, 59, 5), (169, 115, 168, 171), (171, 168, 167, 172), (172, 167, 166, 173), (173, 166, 165, 174), (174, 165, 164, 175), (175, 164, 163, 176), (176, 163, 162, 177), (177, 162, 161, 178), (178, 161, 160, 179), (179, 160, 159, 180), (180, 159, 158, 181), (181, 158, 157, 182), (182, 157, 156, 183), (183, 156, 155, 184), (184, 155, 154, 185), (185, 154, 153, 186), (186, 153, 152, 187), (187, 152, 151, 188), (188, 151, 150, 189), (189, 150, 149, 190), (190, 149, 148, 191), (191, 148, 147, 192), (192, 147, 146, 193), (193, 146, 145, 194), (194, 145, 144, 195), (195, 144, 143, 196), (196, 143, 142, 197), (197, 142, 141, 198), (198, 141, 140, 199), (199, 140, 139, 200), (200, 139, 138, 201), (201, 138, 137, 202), (202, 137, 136, 203), (203, 136, 135, 204), (204, 135, 134, 205), (205, 134, 133, 206), (206, 133, 132, 207), (207, 132, 131, 208), (208, 131, 130, 209), (209, 130, 129, 210), (210, 129, 128, 211), (211, 128, 127, 212), (212, 127, 126, 213), (213, 126, 125, 214), (214, 125, 124, 215), (215, 124, 123, 216), (216, 123, 122, 217), (217, 122, 121, 218), (218, 121, 120, 219), (219, 120, 119, 220), (220, 119, 118, 221), (221, 118, 117, 222), (222, 117, 116, 223), (223, 116, 114, 170), (2, 114, 116, 117, 118, 119, 120, 121, 122, 123, 124, 125, 126, 127, 128, 129, 130, 131, 132, 133, 134, 135, 136, 137, 138, 139, 140, 141, 142, 143, 144, 145, 146, 147, 148, 149, 150, 151, 152, 153, 154, 155, 156, 157, 158, 159, 160, 161, 162, 163, 164, 165, 166, 167, 168, 115, 4, 6, 7, 8, 9, 10, 11, 12, 13, 14, 15, 16, 17, 18, 19, 20, 21, 22, 23, 24, 25, 26, 27, 28, 29, 30, 31, 32, 33, 34, 35, 36, 37, 38, 39, 40, 41, 42, 43, 44, 45, 46, 47, 48, 49, 50, 51, 52, 53, 54, 55, 56, 57, 58, 5, 0)])
_uv = me_cube_001.uv_layers.new(name='UVMap')
_uv.uv.foreach_set('vector', [0.7501, 0.5, 0.7499, 0.5, 0.7499, 0.75, 0.7501, 0.75, 0.375, 0.5, 0.5605, 0.5, 0.5605, 0.75, 0.375, 0.75, 0.375, 0.0, 0.5605, 0.0, 0.5605, 0.25, 0.375, 0.25, 0.125, 0.5, 0.375, 0.5, 0.375, 0.75, 0.125, 0.75, 0.375, 0.25, 0.5605, 0.25, 0.5624, 0.2501, 0.5643, 0.2502, 0.5662, 0.2505, 0.568, 0.2508, 0.5699, 0.2513, 0.5717, 0.2519, 0.5736, 0.2526, 0.5754, 0.2534, 0.5772, 0.2543, 0.579, 0.2553, 0.5808, 0.2564, 0.5826, 0.2575, 0.5843, 0.2588, 0.5861, 0.2602, 0.5878, 0.2617, 0.5895, 0.2633, 0.5911, 0.265, 0.5928, 0.2668, 0.5944, 0.2686, 0.596, 0.2706, 0.5975, 0.2726, 0.599, 0.2748, 0.6005, 0.277, 0.602, 0.2793, 0.6034, 0.2816, 0.6048, 0.2841, 0.6061, 0.2866, 0.6074, 0.2893, 0.6087, 0.2919, 0.6099, 0.2947, 0.6111, 0.2975, 0.6122, 0.3004, 0.6133, 0.3033, 0.6144, 0.3064, 0.6154, 0.3094, 0.6164, 0.3126, 0.6173, 0.3157, 0.6181, 0.319, 0.619, 0.3222, 0.6197, 0.3256, 0.6204, 0.3289, 0.6211, 0.3323, 0.6217, 0.3358, 0.6223, 0.3392, 0.6228, 0.3427, 0.6233, 0.3463, 0.6237, 0.3498, 0.624, 0.3534, 0.6243, 0.357, 0.6246, 0.3606, 0.6248, 0.3642, 0.6249, 0.3678, 0.625, 0.3715, 0.625, 0.3751, 0.625, 0.3749, 0.706, 0.4595, 0.7035, 0.4607, 0.7011, 0.4619, 0.6986, 0.4631, 0.6961, 0.4643, 0.6936, 0.4655, 0.6911, 0.4667, 0.6886, 0.4679, 0.6861, 0.4691, 0.6836, 0.4703, 0.6811, 0.4714, 0.6786, 0.4726, 0.6761, 0.4737, 0.6736, 0.4748, 0.6711, 0.4759, 0.6687, 0.477, 0.6662, 0.4781, 0.6638, 0.4791, 0.6614, 0.4802, 0.659, 0.4812, 0.6567, 0.4822, 0.6543, 0.4832, 0.652, 0.4842, 0.6498, 0.4851, 0.6475, 0.486, 0.6453, 0.4869, 0.6187, 0.4878, 0.6048, 0.4886, 0.6034, 0.4895, 0.602, 0.4902, 0.6005, 0.491, 0.599, 0.4917, 0.5975, 0.4925, 0.596, 0.4931, 0.5944, 0.4938, 0.5928, 0.4944, 0.5911, 0.495, 0.5895, 0.4956, 0.5878, 0.4961, 0.5861, 0.4966, 0.5843, 0.4971, 0.5826, 0.4975, 0.5808, 0.4979, 0.579, 0.4982, 0.5772, 0.4986, 0.5754, 0.4989, 0.5736, 0.4991, 0.5717, 0.4994, 0.5699, 0.4996, 0.568, 0.4997, 0.5662, 0.4998, 0.5643, 0.4999, 0.5624, 0.5, 0.5605, 0.5, 0.375, 0.5, 0.7499, 0.75, 0.7499, 0.5, 0.7535, 0.5, 0.7535, 0.75, 0.7535, 0.75, 0.7535, 0.5, 0.7572, 0.5, 0.7572, 0.75, 0.7572, 0.75, 0.7572, 0.5, 0.7608, 0.5, 0.7608, 0.75, 0.7608, 0.75, 0.7608, 0.5, 0.7644, 0.5, 0.7644, 0.75, 0.7644, 0.75, 0.7644, 0.5, 0.768, 0.5, 0.768, 0.75, 0.768, 0.75, 0.768, 0.5, 0.7716, 0.5, 0.7716, 0.75, 0.7716, 0.75, 0.7716, 0.5, 0.7752, 0.5, 0.7752, 0.75, 0.7752, 0.75, 0.7752, 0.5, 0.7787, 0.5, 0.7787, 0.75, 0.7787, 0.75, 0.7787, 0.5, 0.7823, 0.5, 0.7823, 0.75, 0.7823, 0.75, 0.7823, 0.5, 0.7858, 0.5, 0.7858, 0.75, 0.7858, 0.75, 0.7858, 0.5, 0.7892, 0.5, 0.7892, 0.75, 0.7892, 0.75, 0.7892, 0.5, 0.7927, 0.5, 0.7927, 0.75, 0.7927, 0.75, 0.7927, 0.5, 0.7961, 0.5, 0.7961, 0.75, 0.7961, 0.75, 0.7961, 0.5, 0.7994, 0.5, 0.7994, 0.75, 0.7994, 0.75, 0.7994, 0.5, 0.8028, 0.5, 0.8028, 0.75, 0.8028, 0.75, 0.8028, 0.5, 0.806, 0.5, 0.806, 0.75, 0.806, 0.75, 0.806, 0.5, 0.8093, 0.5, 0.8093, 0.75, 0.8093, 0.75, 0.8093, 0.5, 0.8124, 0.5, 0.8124, 0.75, 0.8124, 0.75, 0.8124, 0.5, 0.8156, 0.5, 0.8156, 0.75, 0.8156, 0.75, 0.8156, 0.5, 0.8186, 0.5, 0.8186, 0.75, 0.8186, 0.75, 0.8186, 0.5, 0.8216, 0.5, 0.8217, 0.75, 0.8217, 0.75, 0.8216, 0.5, 0.8246, 0.5, 0.8246, 0.75, 0.8246, 0.75, 0.8246, 0.5, 0.8275, 0.5, 0.8275, 0.75, 0.8275, 0.75, 0.8275, 0.5, 0.8303, 0.5, 0.8303, 0.75, 0.8303, 0.75, 0.8303, 0.5, 0.8331, 0.5, 0.8331, 0.75, 0.8331, 0.75, 0.8331, 0.5, 0.8357, 0.5, 0.8357, 0.75, 0.8357, 0.75, 0.8357, 0.5, 0.875, 0.5, 0.875, 0.75, 0.625, 0.0, 0.625, 0.25, 0.6048, 0.25, 0.6048, 0.0, 0.6048, 0.0, 0.6048, 0.25, 0.6034, 0.25, 0.6034, 0.0, 0.6034, 0.0, 0.6034, 0.25, 0.602, 0.25, 0.602, 0.0, 0.602, 0.0, 0.602, 0.25, 0.6005, 0.25, 0.6005, 0.0, 0.6005, 0.0, 0.6005, 0.25, 0.599, 0.25, 0.599, 0.0, 0.599, 0.0, 0.599, 0.25, 0.5975, 0.25, 0.5975, 0.0, 0.5975, 0.0, 0.5975, 0.25, 0.596, 0.25, 0.596, 0.0, 0.596, 0.0, 0.596, 0.25, 0.5944, 0.25, 0.5944, 0.0, 0.5944, 0.0, 0.5944, 0.25, 0.5928, 0.25, 0.5928, 0.0, 0.5928, 0.0, 0.5928, 0.25, 0.5911, 0.25, 0.5911, 0.0, 0.5911, 0.0, 0.5911, 0.25, 0.5895, 0.25, 0.5895, 0.0, 0.5895, 0.0, 0.5895, 0.25, 0.5878, 0.25, 0.5878, 0.0, 0.5878, 0.0, 0.5878, 0.25, 0.5861, 0.25, 0.5861, 0.0, 0.5861, 0.0, 0.5861, 0.25, 0.5843, 0.25, 0.5843, 0.0, 0.5843, 0.0, 0.5843, 0.25, 0.5826, 0.25, 0.5826, 0.0, 0.5826, 0.0, 0.5826, 0.25, 0.5808, 0.25, 0.5808, 0.0, 0.5808, 0.0, 0.5808, 0.25, 0.579, 0.25, 0.579, 0.0, 0.579, 0.0, 0.579, 0.25, 0.5772, 0.25, 0.5772, 0.0, 0.5772, 0.0, 0.5772, 0.25, 0.5754, 0.25, 0.5754, 0.0, 0.5754, 0.0, 0.5754, 0.25, 0.5736, 0.25, 0.5736, 0.0, 0.5736, 0.0, 0.5736, 0.25, 0.5717, 0.25, 0.5717, 0.0, 0.5717, 0.0, 0.5717, 0.25, 0.5699, 0.25, 0.5699, 0.0, 0.5699, 0.0, 0.5699, 0.25, 0.568, 0.25, 0.568, 0.0, 0.568, 0.0, 0.568, 0.25, 0.5662, 0.25, 0.5662, 0.0, 0.5662, 0.0, 0.5662, 0.25, 0.5643, 0.25, 0.5643, 0.0, 0.5643, 0.0, 0.5643, 0.25, 0.5624, 0.25, 0.5624, 0.0, 0.5624, 0.0, 0.5624, 0.25, 0.5605, 0.25, 0.5605, 0.0, 0.7501, 0.5, 0.7501, 0.75, 0.706, 0.7905, 0.706, 0.4595, 0.706, 0.4595, 0.706, 0.7905, 0.7035, 0.7893, 0.7035, 0.4607, 0.7035, 0.4607, 0.7035, 0.7893, 0.7011, 0.7881, 0.7011, 0.4619, 0.7011, 0.4619, 0.7011, 0.7881, 0.6986, 0.7869, 0.6986, 0.4631, 0.6986, 0.4631, 0.6986, 0.7869, 0.6961, 0.7857, 0.6961, 0.4643, 0.6961, 0.4643, 0.6961, 0.7857, 0.6936, 0.7845, 0.6936, 0.4655, 0.6936, 0.4655, 0.6936, 0.7845, 0.6911, 0.7833, 0.6911, 0.4667, 0.6911, 0.4667, 0.6911, 0.7833, 0.6886, 0.7821, 0.6886, 0.4679, 0.6886, 0.4679, 0.6886, 0.7821, 0.6861, 0.7809, 0.6861, 0.4691, 0.6861, 0.4691, 0.6861, 0.7809, 0.6836, 0.7797, 0.6836, 0.4703, 0.6836, 0.4703, 0.6836, 0.7797, 0.6811, 0.7786, 0.6811, 0.4714, 0.6811, 0.4714, 0.6811, 0.7786, 0.6786, 0.7774, 0.6786, 0.4726, 0.6786, 0.4726, 0.6786, 0.7774, 0.6761, 0.7763, 0.6761, 0.4737, 0.6761, 0.4737, 0.6761, 0.7763, 0.6736, 0.7752, 0.6736, 0.4748, 0.6736, 0.4748, 0.6736, 0.7752, 0.6711, 0.7741, 0.6711, 0.4759, 0.6711, 0.4759, 0.6711, 0.7741, 0.6687, 0.773, 0.6687, 0.477, 0.6687, 0.477, 0.6687, 0.773, 0.6662, 0.7719, 0.6662, 0.4781, 0.6662, 0.4781, 0.6662, 0.7719, 0.6638, 0.7709, 0.6638, 0.4791, 0.6638, 0.4791, 0.6638, 0.7709, 0.6614, 0.7698, 0.6614, 0.4802, 0.6614, 0.4802, 0.6614, 0.7698, 0.659, 0.7688, 0.659, 0.4812, 0.659, 0.4812, 0.659, 0.7688, 0.6567, 0.7678, 0.6567, 0.4822, 0.6567, 0.4822, 0.6567, 0.7678, 0.6543, 0.7668, 0.6543, 0.4832, 0.6543, 0.4832, 0.6543, 0.7668, 0.652, 0.7658, 0.652, 0.4842, 0.652, 0.4842, 0.652, 0.7658, 0.6498, 0.7649, 0.6498, 0.4851, 0.6498, 0.4851, 0.6498, 0.7649, 0.6475, 0.764, 0.6475, 0.486, 0.6475, 0.486, 0.6475, 0.764, 0.6453, 0.7631, 0.6453, 0.4869, 0.6453, 0.4869, 0.6453, 0.7631, 0.6187, 0.7622, 0.6187, 0.4878, 0.6187, 0.4878, 0.6187, 0.7622, 0.6048, 0.7614, 0.6048, 0.4886, 0.6048, 0.4886, 0.6048, 0.7614, 0.6034, 0.7605, 0.6034, 0.4895, 0.6034, 0.4895, 0.6034, 0.7605, 0.602, 0.7598, 0.602, 0.4902, 0.602, 0.4902, 0.602, 0.7598, 0.6005, 0.759, 0.6005, 0.491, 0.6005, 0.491, 0.6005, 0.759, 0.599, 0.7583, 0.599, 0.4917, 0.599, 0.4917, 0.599, 0.7583, 0.5975, 0.7575, 0.5975, 0.4925, 0.5975, 0.4925, 0.5975, 0.7575, 0.596, 0.7569, 0.596, 0.4931, 0.596, 0.4931, 0.596, 0.7569, 0.5944, 0.7562, 0.5944, 0.4938, 0.5944, 0.4938, 0.5944, 0.7562, 0.5928, 0.7556, 0.5928, 0.4944, 0.5928, 0.4944, 0.5928, 0.7556, 0.5911, 0.755, 0.5911, 0.495, 0.5911, 0.495, 0.5911, 0.755, 0.5895, 0.7544, 0.5895, 0.4956, 0.5895, 0.4956, 0.5895, 0.7544, 0.5878, 0.7539, 0.5878, 0.4961, 0.5878, 0.4961, 0.5878, 0.7539, 0.5861, 0.7534, 0.5861, 0.4966, 0.5861, 0.4966, 0.5861, 0.7534, 0.5843, 0.7529, 0.5843, 0.4971, 0.5843, 0.4971, 0.5843, 0.7529, 0.5826, 0.7525, 0.5826, 0.4975, 0.5826, 0.4975, 0.5826, 0.7525, 0.5808, 0.7521, 0.5808, 0.4979, 0.5808, 0.4979, 0.5808, 0.7521, 0.579, 0.7518, 0.579, 0.4982, 0.579, 0.4982, 0.579, 0.7518, 0.5772, 0.7514, 0.5772, 0.4986, 0.5772, 0.4986, 0.5772, 0.7514, 0.5754, 0.7511, 0.5754, 0.4989, 0.5754, 0.4989, 0.5754, 0.7511, 0.5736, 0.7509, 0.5736, 0.4991, 0.5736, 0.4991, 0.5736, 0.7509, 0.5717, 0.7506, 0.5717, 0.4994, 0.5717, 0.4994, 0.5717, 0.7506, 0.5699, 0.7504, 0.5699, 0.4996, 0.5699, 0.4996, 0.5699, 0.7504, 0.568, 0.7503, 0.568, 0.4997, 0.568, 0.4997, 0.568, 0.7503, 0.5662, 0.7502, 0.5662, 0.4998, 0.5662, 0.4998, 0.5662, 0.7502, 0.5643, 0.7501, 0.5643, 0.4999, 0.5643, 0.4999, 0.5643, 0.7501, 0.5624, 0.75, 0.5624, 0.5, 0.5624, 0.5, 0.5624, 0.75, 0.5605, 0.75, 0.5605, 0.5, 0.375, 0.75, 0.5605, 0.75, 0.5624, 0.75, 0.5643, 0.7501, 0.5662, 0.7502, 0.568, 0.7503, 0.5699, 0.7504, 0.5717, 0.7506, 0.5736, 0.7509, 0.5754, 0.7511, 0.5772, 0.7514, 0.579, 0.7518, 0.5808, 0.7521, 0.5826, 0.7525, 0.5843, 0.7529, 0.5861, 0.7534, 0.5878, 0.7539, 0.5895, 0.7544, 0.5911, 0.755, 0.5928, 0.7556, 0.5944, 0.7562, 0.596, 0.7569, 0.5975, 0.7575, 0.599, 0.7583, 0.6005, 0.759, 0.602, 0.7598, 0.6034, 0.7605, 0.6048, 0.7614, 0.6187, 0.7622, 0.6453, 0.7631, 0.6475, 0.764, 0.6498, 0.7649, 0.652, 0.7658, 0.6543, 0.7668, 0.6567, 0.7678, 0.659, 0.7688, 0.6614, 0.7698, 0.6638, 0.7709, 0.6662, 0.7719, 0.6687, 0.773, 0.6711, 0.7741, 0.6736, 0.7752, 0.6761, 0.7763, 0.6786, 0.7774, 0.6811, 0.7786, 0.6836, 0.7797, 0.6861, 0.7809, 0.6886, 0.7821, 0.6911, 0.7833, 0.6936, 0.7845, 0.6961, 0.7857, 0.6986, 0.7869, 0.7011, 0.7881, 0.7035, 0.7893, 0.706, 0.7905, 0.625, 0.8751, 0.625, 0.8749, 0.625, 0.8785, 0.6249, 0.8822, 0.6248, 0.8858, 0.6246, 0.8894, 0.6243, 0.893, 0.624, 0.8966, 0.6237, 0.9002, 0.6233, 0.9037, 0.6228, 0.9073, 0.6223, 0.9108, 0.6217, 0.9142, 0.6211, 0.9177, 0.6204, 0.9211, 0.6197, 0.9244, 0.619, 0.9278, 0.6181, 0.931, 0.6173, 0.9343, 0.6164, 0.9374, 0.6154, 0.9406, 0.6144, 0.9436, 0.6133, 0.9467, 0.6122, 0.9496, 0.6111, 0.9525, 0.6099, 0.9553, 0.6087, 0.9581, 0.6074, 0.9607, 0.6061, 0.9634, 0.6048, 0.9659, 0.6034, 0.9684, 0.602, 0.9707, 0.6005, 0.973, 0.599, 0.9752, 0.5975, 0.9774, 0.596, 0.9794, 0.5944, 0.9814, 0.5928, 0.9832, 0.5911, 0.985, 0.5895, 0.9867, 0.5878, 0.9883, 0.5861, 0.9898, 0.5843, 0.9912, 0.5826, 0.9925, 0.5808, 0.9936, 0.579, 0.9947, 0.5772, 0.9957, 0.5754, 0.9966, 0.5736, 0.9974, 0.5717, 0.9981, 0.5699, 0.9987, 0.568, 0.9992, 0.5662, 0.9995, 0.5643, 0.9998, 0.5624, 0.9999, 0.5605, 1.0, 0.375, 1.0])
me_cube_001.materials.append(mat_x)
me_cube_001.use_remesh_fix_poles = True
me_cube_001.use_remesh_preserve_attributes = False
me_cube_001.use_mirror_vertex_groups = False
me_cube_001.update()
me_cube_002 = bpy.data.meshes.new('Cube.002')
me_cube_002.from_pydata([(-1.0, -1.0, -5.547), (-1.0, 1.0, -5.547), (2.373, -1.0, -5.547), (2.373, 1.0, -5.547), (0.6878, -1.0, 1.0), (-1.0, -1.0, -0.6878), (0.6387, -1.0, 0.9993), (0.5897, -1.0, 0.9971), (0.5407, -1.0, 0.9936), (0.4919, -1.0, 0.9886), (0.4432, -1.0, 0.9822), (0.3947, -1.0, 0.9744), (0.3465, -1.0, 0.9651), (0.2986, -1.0, 0.9545), (0.251, -1.0, 0.9425), (0.2038, -1.0, 0.9291), (0.1569, -1.0, 0.9143), (0.1106, -1.0, 0.8982), (0.06468, -1.0, 0.8807), (0.01932, -1.0, 0.862), (-0.02547, -1.0, 0.8419), (-0.06966, -1.0, 0.8205), (-0.1132, -1.0, 0.7978), (-0.1561, -1.0, 0.7739), (-0.1982, -1.0, 0.7487), (-0.2396, -1.0, 0.7223), (-0.2803, -1.0, 0.6948), (-0.3201, -1.0, 0.666), (-0.359, -1.0, 0.6361), (-0.3971, -1.0, 0.6051), (-0.4342, -1.0, 0.573), (-0.4704, -1.0, 0.5399), (-0.5056, -1.0, 0.5056), (-0.5399, -1.0, 0.4704), (-0.573, -1.0, 0.4342), (-0.6051, -1.0, 0.3971), (-0.6361, -1.0, 0.359), (-0.666, -1.0, 0.3201), (-0.6948, -1.0, 0.2803), (-0.7223, -1.0, 0.2396), (-0.7487, -1.0, 0.1982), (-0.7739, -1.0, 0.1561), (-0.7978, -1.0, 0.1132), (-0.8205, -1.0, 0.06966), (-0.8419, -1.0, 0.02547), (-0.862, -1.0, -0.01932), (-0.8807, -1.0, -0.06468), (-0.8982, -1.0, -0.1106), (-0.9143, -1.0, -0.1569), (-0.9291, -1.0, -0.2038), (-0.9425, -1.0, -0.251), (-0.9545, -1.0, -0.2986), (-0.9651, -1.0, -0.3465), (-0.9744, -1.0, -0.3947), (-0.9822, -1.0, -0.4432), (-0.9886, -1.0, -0.4919), (-0.9936, -1.0, -0.5407), (-0.9971, -1.0, -0.5897), (-0.9993, -1.0, -0.6387), (-1.0, 1.0, -0.6878), (0.6878, 1.0, 1.0), (-0.9993, 1.0, -0.6387), (-0.9971, 1.0, -0.5897), (-0.9936, 1.0, -0.5407), (-0.9886, 1.0, -0.4919), (-0.9822, 1.0, -0.4432), (-0.9744, 1.0, -0.3947), (-0.9651, 1.0, -0.3465), (-0.9545, 1.0, -0.2986), (-0.9425, 1.0, -0.251), (-0.9291, 1.0, -0.2038), (-0.9143, 1.0, -0.1569), (-0.8982, 1.0, -0.1106), (-0.8807, 1.0, -0.06468), (-0.862, 1.0, -0.01932), (-0.8419, 1.0, 0.02547), (-0.8205, 1.0, 0.06966), (-0.7978, 1.0, 0.1132), (-0.7739, 1.0, 0.1561), (-0.7487, 1.0, 0.1982), (-0.7223, 1.0, 0.2396), (-0.6948, 1.0, 0.2803), (-0.666, 1.0, 0.3201), (-0.6361, 1.0, 0.359), (-0.6051, 1.0, 0.3971), (-0.573, 1.0, 0.4342), (-0.5399, 1.0, 0.4704), (-0.5056, 1.0, 0.5056), (-0.4704, 1.0, 0.5399), (-0.4342, 1.0, 0.573), (-0.3971, 1.0, 0.6051), (-0.359, 1.0, 0.6361), (-0.3201, 1.0, 0.666), (-0.2803, 1.0, 0.6948), (-0.2396, 1.0, 0.7223), (-0.1982, 1.0, 0.7487), (-0.1561, 1.0, 0.7739), (-0.1132, 1.0, 0.7978), (-0.06966, 1.0, 0.8205), (-0.02547, 1.0, 0.8419), (0.01932, 1.0, 0.862), (0.06468, 1.0, 0.8807), (0.1106, 1.0, 0.8982), (0.1569, 1.0, 0.9143), (0.2038, 1.0, 0.9291), (0.251, 1.0, 0.9425), (0.2986, 1.0, 0.9545), (0.3465, 1.0, 0.9651), (0.3947, 1.0, 0.9744), (0.4432, 1.0, 0.9822), (0.4919, 1.0, 0.9886), (0.5407, 1.0, 0.9936), (0.5897, 1.0, 0.9971), (0.6387, 1.0, 0.9993), (2.373, -1.0, -0.6878), (0.6849, -1.0, 1.0), (2.372, -1.0, -0.6387), (2.37, -1.0, -0.5897), (2.366, -1.0, -0.5407), (2.361, -1.0, -0.4919), (2.355, -1.0, -0.4432), (2.347, -1.0, -0.3947), (2.338, -1.0, -0.3465), (2.327, -1.0, -0.2986), (2.315, -1.0, -0.251), (2.302, -1.0, -0.2038), (2.287, -1.0, -0.1569), (2.271, -1.0, -0.1106), (2.253, -1.0, -0.06468), (2.235, -1.0, -0.01932), (2.215, -1.0, 0.02547), (2.193, -1.0, 0.06966), (2.171, -1.0, 0.1132), (2.147, -1.0, 0.1561), (2.121, -1.0, 0.1982), (2.095, -1.0, 0.2396), (2.067, -1.0, 0.2803), (2.039, -1.0, 0.3201), (2.009, -1.0, 0.359), (1.978, -1.0, 0.3971), (1.946, -1.0, 0.4342), (1.913, -1.0, 0.4704), (1.878, -1.0, 0.5056), (1.843, -1.0, 0.5399), (1.807, -1.0, 0.573), (1.77, -1.0, 0.6051), (1.732, -1.0, 0.6361), (1.693, -1.0, 0.666), (1.653, -1.0, 0.6948), (1.612, -1.0, 0.7223), (1.571, -1.0, 0.7487), (1.529, -1.0, 0.7739), (1.486, -1.0, 0.7978), (1.442, -1.0, 0.8205), (1.398, -1.0, 0.8419), (1.353, -1.0, 0.862), (1.308, -1.0, 0.8807), (1.262, -1.0, 0.8982), (1.216, -1.0, 0.9143), (1.169, -1.0, 0.9291), (1.122, -1.0, 0.9425), (1.074, -1.0, 0.9545), (1.026, -1.0, 0.9651), (0.978, -1.0, 0.9744), (0.9295, -1.0, 0.9822), (0.8808, -1.0, 0.9886), (0.832, -1.0, 0.9936), (0.783, -1.0, 0.9971), (0.734, -1.0, 0.9993), (0.6849, 1.0, 1.0), (2.373, 1.0, -0.6878), (0.734, 1.0, 0.9993), (0.783, 1.0, 0.9971), (0.832, 1.0, 0.9936), (0.8808, 1.0, 0.9886), (0.9295, 1.0, 0.9822), (0.978, 1.0, 0.9744), (1.026, 1.0, 0.9651), (1.074, 1.0, 0.9545), (1.122, 1.0, 0.9425), (1.169, 1.0, 0.9291), (1.216, 1.0, 0.9143), (1.262, 1.0, 0.8982), (1.308, 1.0, 0.8807), (1.353, 1.0, 0.862), (1.398, 1.0, 0.8419), (1.442, 1.0, 0.8205), (1.486, 1.0, 0.7978), (1.529, 1.0, 0.7739), (1.571, 1.0, 0.7487), (1.612, 1.0, 0.7223), (1.653, 1.0, 0.6948), (1.693, 1.0, 0.666), (1.732, 1.0, 0.6361), (1.77, 1.0, 0.6051), (1.807, 1.0, 0.573), (1.843, 1.0, 0.5399), (1.878, 1.0, 0.5056), (1.913, 1.0, 0.4704), (1.946, 1.0, 0.4342), (1.978, 1.0, 0.3971), (2.009, 1.0, 0.359), (2.039, 1.0, 0.3201), (2.067, 1.0, 0.2803), (2.095, 1.0, 0.2396), (2.121, 1.0, 0.1982), (2.147, 1.0, 0.1561), (2.171, 1.0, 0.1132), (2.193, 1.0, 0.06966), (2.215, 1.0, 0.02547), (2.235, 1.0, -0.01932), (2.253, 1.0, -0.06468), (2.271, 1.0, -0.1106), (2.287, 1.0, -0.1569), (2.302, 1.0, -0.2038), (2.315, 1.0, -0.251), (2.327, 1.0, -0.2986), (2.338, 1.0, -0.3465), (2.347, 1.0, -0.3947), (2.355, 1.0, -0.4432), (2.361, 1.0, -0.4919), (2.366, 1.0, -0.5407), (2.37, 1.0, -0.5897), (2.372, 1.0, -0.6387)], [], [(169, 60, 4, 115), (3, 170, 114, 2), (0, 5, 59, 1), (1, 3, 2, 0), (1, 59, 61, 62, 63, 64, 65, 66, 67, 68, 69, 70, 71, 72, 73, 74, 75, 76, 77, 78, 79, 80, 81, 82, 83, 84, 85, 86, 87, 88, 89, 90, 91, 92, 93, 94, 95, 96, 97, 98, 99, 100, 101, 102, 103, 104, 105, 106, 107, 108, 109, 110, 111, 112, 113, 60, 169, 171, 172, 173, 174, 175, 176, 177, 178, 179, 180, 181, 182, 183, 184, 185, 186, 187, 188, 189, 190, 191, 192, 193, 194, 195, 196, 197, 198, 199, 200, 201, 202, 203, 204, 205, 206, 207, 208, 209, 210, 211, 212, 213, 214, 215, 216, 217, 218, 219, 220, 221, 222, 223, 170, 3), (4, 60, 113, 6), (6, 113, 112, 7), (7, 112, 111, 8), (8, 111, 110, 9), (9, 110, 109, 10), (10, 109, 108, 11), (11, 108, 107, 12), (12, 107, 106, 13), (13, 106, 105, 14), (14, 105, 104, 15), (15, 104, 103, 16), (16, 103, 102, 17), (17, 102, 101, 18), (18, 101, 100, 19), (19, 100, 99, 20), (20, 99, 98, 21), (21, 98, 97, 22), (22, 97, 96, 23), (23, 96, 95, 24), (24, 95, 94, 25), (25, 94, 93, 26), (26, 93, 92, 27), (27, 92, 91, 28), (28, 91, 90, 29), (29, 90, 89, 30), (30, 89, 88, 31), (31, 88, 87, 32), (32, 87, 86, 33), (33, 86, 85, 34), (34, 85, 84, 35), (35, 84, 83, 36), (36, 83, 82, 37), (37, 82, 81, 38), (38, 81, 80, 39), (39, 80, 79, 40), (40, 79, 78, 41), (41, 78, 77, 42), (42, 77, 76, 43), (43, 76, 75, 44), (44, 75, 74, 45), (45, 74, 73, 46), (46, 73, 72, 47), (47, 72, 71, 48), (48, 71, 70, 49), (49, 70, 69, 50), (50, 69, 68, 51), (51, 68, 67, 52), (52, 67, 66, 53), (53, 66, 65, 54), (54, 65, 64, 55), (55, 64, 63, 56), (56, 63, 62, 57), (57, 62, 61, 58), (58, 61, 59, 5), (169, 115, 168, 171), (171, 168, 167, 172), (172, 167, 166, 173), (173, 166, 165, 174), (174, 165, 164, 175), (175, 164, 163, 176), (176, 163, 162, 177), (177, 162, 161, 178), (178, 161, 160, 179), (179, 160, 159, 180), (180, 159, 158, 181), (181, 158, 157, 182), (182, 157, 156, 183), (183, 156, 155, 184), (184, 155, 154, 185), (185, 154, 153, 186), (186, 153, 152, 187), (187, 152, 151, 188), (188, 151, 150, 189), (189, 150, 149, 190), (190, 149, 148, 191), (191, 148, 147, 192), (192, 147, 146, 193), (193, 146, 145, 194), (194, 145, 144, 195), (195, 144, 143, 196), (196, 143, 142, 197), (197, 142, 141, 198), (198, 141, 140, 199), (199, 140, 139, 200), (200, 139, 138, 201), (201, 138, 137, 202), (202, 137, 136, 203), (203, 136, 135, 204), (204, 135, 134, 205), (205, 134, 133, 206), (206, 133, 132, 207), (207, 132, 131, 208), (208, 131, 130, 209), (209, 130, 129, 210), (210, 129, 128, 211), (211, 128, 127, 212), (212, 127, 126, 213), (213, 126, 125, 214), (214, 125, 124, 215), (215, 124, 123, 216), (216, 123, 122, 217), (217, 122, 121, 218), (218, 121, 120, 219), (219, 120, 119, 220), (220, 119, 118, 221), (221, 118, 117, 222), (222, 117, 116, 223), (223, 116, 114, 170), (2, 114, 116, 117, 118, 119, 120, 121, 122, 123, 124, 125, 126, 127, 128, 129, 130, 131, 132, 133, 134, 135, 136, 137, 138, 139, 140, 141, 142, 143, 144, 145, 146, 147, 148, 149, 150, 151, 152, 153, 154, 155, 156, 157, 158, 159, 160, 161, 162, 163, 164, 165, 166, 167, 168, 115, 4, 6, 7, 8, 9, 10, 11, 12, 13, 14, 15, 16, 17, 18, 19, 20, 21, 22, 23, 24, 25, 26, 27, 28, 29, 30, 31, 32, 33, 34, 35, 36, 37, 38, 39, 40, 41, 42, 43, 44, 45, 46, 47, 48, 49, 50, 51, 52, 53, 54, 55, 56, 57, 58, 5, 0)])
_uv = me_cube_002.uv_layers.new(name='UVMap')
_uv.uv.foreach_set('vector', [0.7501, 0.5, 0.7499, 0.5, 0.7499, 0.75, 0.7501, 0.75, 0.375, 0.5, 0.5605, 0.5, 0.5605, 0.75, 0.375, 0.75, 0.375, 0.0, 0.5605, 0.0, 0.5605, 0.25, 0.375, 0.25, 0.125, 0.5, 0.375, 0.5, 0.375, 0.75, 0.125, 0.75, 0.375, 0.25, 0.5605, 0.25, 0.5624, 0.2501, 0.5643, 0.2502, 0.5662, 0.2505, 0.568, 0.2508, 0.5699, 0.2513, 0.5717, 0.2519, 0.5736, 0.2526, 0.5754, 0.2534, 0.5772, 0.2543, 0.579, 0.2553, 0.5808, 0.2564, 0.5826, 0.2575, 0.5843, 0.2588, 0.5861, 0.2602, 0.5878, 0.2617, 0.5895, 0.2633, 0.5911, 0.265, 0.5928, 0.2668, 0.5944, 0.2686, 0.596, 0.2706, 0.5975, 0.2726, 0.599, 0.2748, 0.6005, 0.277, 0.602, 0.2793, 0.6034, 0.2816, 0.6048, 0.2841, 0.6061, 0.2866, 0.6074, 0.2893, 0.6087, 0.2919, 0.6099, 0.2947, 0.6111, 0.2975, 0.6122, 0.3004, 0.6133, 0.3033, 0.6144, 0.3064, 0.6154, 0.3094, 0.6164, 0.3126, 0.6173, 0.3157, 0.6181, 0.319, 0.619, 0.3222, 0.6197, 0.3256, 0.6204, 0.3289, 0.6211, 0.3323, 0.6217, 0.3358, 0.6223, 0.3392, 0.6228, 0.3427, 0.6233, 0.3463, 0.6237, 0.3498, 0.624, 0.3534, 0.6243, 0.357, 0.6246, 0.3606, 0.6248, 0.3642, 0.6249, 0.3678, 0.625, 0.3715, 0.625, 0.3751, 0.625, 0.3749, 0.706, 0.4595, 0.7035, 0.4607, 0.7011, 0.4619, 0.6986, 0.4631, 0.6961, 0.4643, 0.6936, 0.4655, 0.6911, 0.4667, 0.6886, 0.4679, 0.6861, 0.4691, 0.6836, 0.4703, 0.6811, 0.4714, 0.6786, 0.4726, 0.6761, 0.4737, 0.6736, 0.4748, 0.6711, 0.4759, 0.6687, 0.477, 0.6662, 0.4781, 0.6638, 0.4791, 0.6614, 0.4802, 0.659, 0.4812, 0.6567, 0.4822, 0.6543, 0.4832, 0.652, 0.4842, 0.6498, 0.4851, 0.6475, 0.486, 0.6453, 0.4869, 0.6187, 0.4878, 0.6048, 0.4886, 0.6034, 0.4895, 0.602, 0.4902, 0.6005, 0.491, 0.599, 0.4917, 0.5975, 0.4925, 0.596, 0.4931, 0.5944, 0.4938, 0.5928, 0.4944, 0.5911, 0.495, 0.5895, 0.4956, 0.5878, 0.4961, 0.5861, 0.4966, 0.5843, 0.4971, 0.5826, 0.4975, 0.5808, 0.4979, 0.579, 0.4982, 0.5772, 0.4986, 0.5754, 0.4989, 0.5736, 0.4991, 0.5717, 0.4994, 0.5699, 0.4996, 0.568, 0.4997, 0.5662, 0.4998, 0.5643, 0.4999, 0.5624, 0.5, 0.5605, 0.5, 0.375, 0.5, 0.7499, 0.75, 0.7499, 0.5, 0.7535, 0.5, 0.7535, 0.75, 0.7535, 0.75, 0.7535, 0.5, 0.7572, 0.5, 0.7572, 0.75, 0.7572, 0.75, 0.7572, 0.5, 0.7608, 0.5, 0.7608, 0.75, 0.7608, 0.75, 0.7608, 0.5, 0.7644, 0.5, 0.7644, 0.75, 0.7644, 0.75, 0.7644, 0.5, 0.768, 0.5, 0.768, 0.75, 0.768, 0.75, 0.768, 0.5, 0.7716, 0.5, 0.7716, 0.75, 0.7716, 0.75, 0.7716, 0.5, 0.7752, 0.5, 0.7752, 0.75, 0.7752, 0.75, 0.7752, 0.5, 0.7787, 0.5, 0.7787, 0.75, 0.7787, 0.75, 0.7787, 0.5, 0.7823, 0.5, 0.7823, 0.75, 0.7823, 0.75, 0.7823, 0.5, 0.7858, 0.5, 0.7858, 0.75, 0.7858, 0.75, 0.7858, 0.5, 0.7892, 0.5, 0.7892, 0.75, 0.7892, 0.75, 0.7892, 0.5, 0.7927, 0.5, 0.7927, 0.75, 0.7927, 0.75, 0.7927, 0.5, 0.7961, 0.5, 0.7961, 0.75, 0.7961, 0.75, 0.7961, 0.5, 0.7994, 0.5, 0.7994, 0.75, 0.7994, 0.75, 0.7994, 0.5, 0.8028, 0.5, 0.8028, 0.75, 0.8028, 0.75, 0.8028, 0.5, 0.806, 0.5, 0.806, 0.75, 0.806, 0.75, 0.806, 0.5, 0.8093, 0.5, 0.8093, 0.75, 0.8093, 0.75, 0.8093, 0.5, 0.8124, 0.5, 0.8124, 0.75, 0.8124, 0.75, 0.8124, 0.5, 0.8156, 0.5, 0.8156, 0.75, 0.8156, 0.75, 0.8156, 0.5, 0.8186, 0.5, 0.8186, 0.75, 0.8186, 0.75, 0.8186, 0.5, 0.8216, 0.5, 0.8217, 0.75, 0.8217, 0.75, 0.8216, 0.5, 0.8246, 0.5, 0.8246, 0.75, 0.8246, 0.75, 0.8246, 0.5, 0.8275, 0.5, 0.8275, 0.75, 0.8275, 0.75, 0.8275, 0.5, 0.8303, 0.5, 0.8303, 0.75, 0.8303, 0.75, 0.8303, 0.5, 0.8331, 0.5, 0.8331, 0.75, 0.8331, 0.75, 0.8331, 0.5, 0.8357, 0.5, 0.8357, 0.75, 0.8357, 0.75, 0.8357, 0.5, 0.875, 0.5, 0.875, 0.75, 0.625, 0.0, 0.625, 0.25, 0.6048, 0.25, 0.6048, 0.0, 0.6048, 0.0, 0.6048, 0.25, 0.6034, 0.25, 0.6034, 0.0, 0.6034, 0.0, 0.6034, 0.25, 0.602, 0.25, 0.602, 0.0, 0.602, 0.0, 0.602, 0.25, 0.6005, 0.25, 0.6005, 0.0, 0.6005, 0.0, 0.6005, 0.25, 0.599, 0.25, 0.599, 0.0, 0.599, 0.0, 0.599, 0.25, 0.5975, 0.25, 0.5975, 0.0, 0.5975, 0.0, 0.5975, 0.25, 0.596, 0.25, 0.596, 0.0, 0.596, 0.0, 0.596, 0.25, 0.5944, 0.25, 0.5944, 0.0, 0.5944, 0.0, 0.5944, 0.25, 0.5928, 0.25, 0.5928, 0.0, 0.5928, 0.0, 0.5928, 0.25, 0.5911, 0.25, 0.5911, 0.0, 0.5911, 0.0, 0.5911, 0.25, 0.5895, 0.25, 0.5895, 0.0, 0.5895, 0.0, 0.5895, 0.25, 0.5878, 0.25, 0.5878, 0.0, 0.5878, 0.0, 0.5878, 0.25, 0.5861, 0.25, 0.5861, 0.0, 0.5861, 0.0, 0.5861, 0.25, 0.5843, 0.25, 0.5843, 0.0, 0.5843, 0.0, 0.5843, 0.25, 0.5826, 0.25, 0.5826, 0.0, 0.5826, 0.0, 0.5826, 0.25, 0.5808, 0.25, 0.5808, 0.0, 0.5808, 0.0, 0.5808, 0.25, 0.579, 0.25, 0.579, 0.0, 0.579, 0.0, 0.579, 0.25, 0.5772, 0.25, 0.5772, 0.0, 0.5772, 0.0, 0.5772, 0.25, 0.5754, 0.25, 0.5754, 0.0, 0.5754, 0.0, 0.5754, 0.25, 0.5736, 0.25, 0.5736, 0.0, 0.5736, 0.0, 0.5736, 0.25, 0.5717, 0.25, 0.5717, 0.0, 0.5717, 0.0, 0.5717, 0.25, 0.5699, 0.25, 0.5699, 0.0, 0.5699, 0.0, 0.5699, 0.25, 0.568, 0.25, 0.568, 0.0, 0.568, 0.0, 0.568, 0.25, 0.5662, 0.25, 0.5662, 0.0, 0.5662, 0.0, 0.5662, 0.25, 0.5643, 0.25, 0.5643, 0.0, 0.5643, 0.0, 0.5643, 0.25, 0.5624, 0.25, 0.5624, 0.0, 0.5624, 0.0, 0.5624, 0.25, 0.5605, 0.25, 0.5605, 0.0, 0.7501, 0.5, 0.7501, 0.75, 0.706, 0.7905, 0.706, 0.4595, 0.706, 0.4595, 0.706, 0.7905, 0.7035, 0.7893, 0.7035, 0.4607, 0.7035, 0.4607, 0.7035, 0.7893, 0.7011, 0.7881, 0.7011, 0.4619, 0.7011, 0.4619, 0.7011, 0.7881, 0.6986, 0.7869, 0.6986, 0.4631, 0.6986, 0.4631, 0.6986, 0.7869, 0.6961, 0.7857, 0.6961, 0.4643, 0.6961, 0.4643, 0.6961, 0.7857, 0.6936, 0.7845, 0.6936, 0.4655, 0.6936, 0.4655, 0.6936, 0.7845, 0.6911, 0.7833, 0.6911, 0.4667, 0.6911, 0.4667, 0.6911, 0.7833, 0.6886, 0.7821, 0.6886, 0.4679, 0.6886, 0.4679, 0.6886, 0.7821, 0.6861, 0.7809, 0.6861, 0.4691, 0.6861, 0.4691, 0.6861, 0.7809, 0.6836, 0.7797, 0.6836, 0.4703, 0.6836, 0.4703, 0.6836, 0.7797, 0.6811, 0.7786, 0.6811, 0.4714, 0.6811, 0.4714, 0.6811, 0.7786, 0.6786, 0.7774, 0.6786, 0.4726, 0.6786, 0.4726, 0.6786, 0.7774, 0.6761, 0.7763, 0.6761, 0.4737, 0.6761, 0.4737, 0.6761, 0.7763, 0.6736, 0.7752, 0.6736, 0.4748, 0.6736, 0.4748, 0.6736, 0.7752, 0.6711, 0.7741, 0.6711, 0.4759, 0.6711, 0.4759, 0.6711, 0.7741, 0.6687, 0.773, 0.6687, 0.477, 0.6687, 0.477, 0.6687, 0.773, 0.6662, 0.7719, 0.6662, 0.4781, 0.6662, 0.4781, 0.6662, 0.7719, 0.6638, 0.7709, 0.6638, 0.4791, 0.6638, 0.4791, 0.6638, 0.7709, 0.6614, 0.7698, 0.6614, 0.4802, 0.6614, 0.4802, 0.6614, 0.7698, 0.659, 0.7688, 0.659, 0.4812, 0.659, 0.4812, 0.659, 0.7688, 0.6567, 0.7678, 0.6567, 0.4822, 0.6567, 0.4822, 0.6567, 0.7678, 0.6543, 0.7668, 0.6543, 0.4832, 0.6543, 0.4832, 0.6543, 0.7668, 0.652, 0.7658, 0.652, 0.4842, 0.652, 0.4842, 0.652, 0.7658, 0.6498, 0.7649, 0.6498, 0.4851, 0.6498, 0.4851, 0.6498, 0.7649, 0.6475, 0.764, 0.6475, 0.486, 0.6475, 0.486, 0.6475, 0.764, 0.6453, 0.7631, 0.6453, 0.4869, 0.6453, 0.4869, 0.6453, 0.7631, 0.6187, 0.7622, 0.6187, 0.4878, 0.6187, 0.4878, 0.6187, 0.7622, 0.6048, 0.7614, 0.6048, 0.4886, 0.6048, 0.4886, 0.6048, 0.7614, 0.6034, 0.7605, 0.6034, 0.4895, 0.6034, 0.4895, 0.6034, 0.7605, 0.602, 0.7598, 0.602, 0.4902, 0.602, 0.4902, 0.602, 0.7598, 0.6005, 0.759, 0.6005, 0.491, 0.6005, 0.491, 0.6005, 0.759, 0.599, 0.7583, 0.599, 0.4917, 0.599, 0.4917, 0.599, 0.7583, 0.5975, 0.7575, 0.5975, 0.4925, 0.5975, 0.4925, 0.5975, 0.7575, 0.596, 0.7569, 0.596, 0.4931, 0.596, 0.4931, 0.596, 0.7569, 0.5944, 0.7562, 0.5944, 0.4938, 0.5944, 0.4938, 0.5944, 0.7562, 0.5928, 0.7556, 0.5928, 0.4944, 0.5928, 0.4944, 0.5928, 0.7556, 0.5911, 0.755, 0.5911, 0.495, 0.5911, 0.495, 0.5911, 0.755, 0.5895, 0.7544, 0.5895, 0.4956, 0.5895, 0.4956, 0.5895, 0.7544, 0.5878, 0.7539, 0.5878, 0.4961, 0.5878, 0.4961, 0.5878, 0.7539, 0.5861, 0.7534, 0.5861, 0.4966, 0.5861, 0.4966, 0.5861, 0.7534, 0.5843, 0.7529, 0.5843, 0.4971, 0.5843, 0.4971, 0.5843, 0.7529, 0.5826, 0.7525, 0.5826, 0.4975, 0.5826, 0.4975, 0.5826, 0.7525, 0.5808, 0.7521, 0.5808, 0.4979, 0.5808, 0.4979, 0.5808, 0.7521, 0.579, 0.7518, 0.579, 0.4982, 0.579, 0.4982, 0.579, 0.7518, 0.5772, 0.7514, 0.5772, 0.4986, 0.5772, 0.4986, 0.5772, 0.7514, 0.5754, 0.7511, 0.5754, 0.4989, 0.5754, 0.4989, 0.5754, 0.7511, 0.5736, 0.7509, 0.5736, 0.4991, 0.5736, 0.4991, 0.5736, 0.7509, 0.5717, 0.7506, 0.5717, 0.4994, 0.5717, 0.4994, 0.5717, 0.7506, 0.5699, 0.7504, 0.5699, 0.4996, 0.5699, 0.4996, 0.5699, 0.7504, 0.568, 0.7503, 0.568, 0.4997, 0.568, 0.4997, 0.568, 0.7503, 0.5662, 0.7502, 0.5662, 0.4998, 0.5662, 0.4998, 0.5662, 0.7502, 0.5643, 0.7501, 0.5643, 0.4999, 0.5643, 0.4999, 0.5643, 0.7501, 0.5624, 0.75, 0.5624, 0.5, 0.5624, 0.5, 0.5624, 0.75, 0.5605, 0.75, 0.5605, 0.5, 0.375, 0.75, 0.5605, 0.75, 0.5624, 0.75, 0.5643, 0.7501, 0.5662, 0.7502, 0.568, 0.7503, 0.5699, 0.7504, 0.5717, 0.7506, 0.5736, 0.7509, 0.5754, 0.7511, 0.5772, 0.7514, 0.579, 0.7518, 0.5808, 0.7521, 0.5826, 0.7525, 0.5843, 0.7529, 0.5861, 0.7534, 0.5878, 0.7539, 0.5895, 0.7544, 0.5911, 0.755, 0.5928, 0.7556, 0.5944, 0.7562, 0.596, 0.7569, 0.5975, 0.7575, 0.599, 0.7583, 0.6005, 0.759, 0.602, 0.7598, 0.6034, 0.7605, 0.6048, 0.7614, 0.6187, 0.7622, 0.6453, 0.7631, 0.6475, 0.764, 0.6498, 0.7649, 0.652, 0.7658, 0.6543, 0.7668, 0.6567, 0.7678, 0.659, 0.7688, 0.6614, 0.7698, 0.6638, 0.7709, 0.6662, 0.7719, 0.6687, 0.773, 0.6711, 0.7741, 0.6736, 0.7752, 0.6761, 0.7763, 0.6786, 0.7774, 0.6811, 0.7786, 0.6836, 0.7797, 0.6861, 0.7809, 0.6886, 0.7821, 0.6911, 0.7833, 0.6936, 0.7845, 0.6961, 0.7857, 0.6986, 0.7869, 0.7011, 0.7881, 0.7035, 0.7893, 0.706, 0.7905, 0.625, 0.8751, 0.625, 0.8749, 0.625, 0.8785, 0.6249, 0.8822, 0.6248, 0.8858, 0.6246, 0.8894, 0.6243, 0.893, 0.624, 0.8966, 0.6237, 0.9002, 0.6233, 0.9037, 0.6228, 0.9073, 0.6223, 0.9108, 0.6217, 0.9142, 0.6211, 0.9177, 0.6204, 0.9211, 0.6197, 0.9244, 0.619, 0.9278, 0.6181, 0.931, 0.6173, 0.9343, 0.6164, 0.9374, 0.6154, 0.9406, 0.6144, 0.9436, 0.6133, 0.9467, 0.6122, 0.9496, 0.6111, 0.9525, 0.6099, 0.9553, 0.6087, 0.9581, 0.6074, 0.9607, 0.6061, 0.9634, 0.6048, 0.9659, 0.6034, 0.9684, 0.602, 0.9707, 0.6005, 0.973, 0.599, 0.9752, 0.5975, 0.9774, 0.596, 0.9794, 0.5944, 0.9814, 0.5928, 0.9832, 0.5911, 0.985, 0.5895, 0.9867, 0.5878, 0.9883, 0.5861, 0.9898, 0.5843, 0.9912, 0.5826, 0.9925, 0.5808, 0.9936, 0.579, 0.9947, 0.5772, 0.9957, 0.5754, 0.9966, 0.5736, 0.9974, 0.5717, 0.9981, 0.5699, 0.9987, 0.568, 0.9992, 0.5662, 0.9995, 0.5643, 0.9998, 0.5624, 0.9999, 0.5605, 1.0, 0.375, 1.0])
me_cube_002.materials.append(mat_x)
me_cube_002.use_remesh_fix_poles = True
me_cube_002.use_remesh_preserve_attributes = False
me_cube_002.use_mirror_vertex_groups = False
me_cube_002.update()

# ---- objects
ob_camera = bpy.data.objects.new('Camera', cam_camera)
ob_cube = bpy.data.objects.new('Cube', me_cube)
ob_cylinder = bpy.data.objects.new('Cylinder', me_cylinder)
ob_area = bpy.data.objects.new('Area', light_area)
ob_area_001 = bpy.data.objects.new('Area.001', light_area_001)
ob_cube_001 = bpy.data.objects.new('Cube.001', me_cube_001)
ob_cube_002 = bpy.data.objects.new('Cube.002', me_cube_002)
ob_cylinder_001 = bpy.data.objects.new('Cylinder.001', me_cylinder)
ob_area_002 = bpy.data.objects.new('Area.002', light_area)
ob_area_003 = bpy.data.objects.new('Area.003', light_area_001)
ob_cube_003 = bpy.data.objects.new('Cube.003', me_cube_001)
ob_cube_004 = bpy.data.objects.new('Cube.004', me_cube_002)

# ---- transforms, parenting, visibility, modifiers, constraints
ob_camera.location = (0.2201, -2.221, 0.6152)
ob_camera.rotation_euler = (1.285, -0.0125, 0.07042)
ob_camera.lock_rotations_4d = False
ob_camera.empty_display_type = 'ARROWS'
ob_camera.color = (0.0, 0.0, 0.0, 0.0)
ob_camera.display_type = 'WIRE'
ob_camera.lineart.crease_threshold = 0.0
ob_cube.location = (0.0, 0.0, 0.0)
ob_cube.scale = (0.1, 0.625, 0.0345)
ob_cube.lineart.crease_threshold = 0.0
_m = ob_cube.modifiers.new('Mirror', 'MIRROR')
_m.use_clip = True
ob_cylinder.location = (0.07612, 0.0, 0.02972)
ob_cylinder.rotation_euler = (1.571, -0.0, 0.0)
ob_cylinder.scale = (0.015, 0.015, 0.54)
ob_cylinder.lineart.crease_threshold = 0.0
ob_area.location = (0.07675, 0.0, 0.02982)
ob_area.rotation_euler = (-0.0, -3.142, -0.0)
ob_area.scale = (0.05, 2.0, 1.0)
ob_area.lineart.crease_threshold = 0.0
ob_area_001.location = (0.07675, 0.0, 0.02982)
ob_area_001.rotation_euler = (-0.0, -4.712, 0.0)
ob_area_001.scale = (0.05, 2.0, 1.0)
ob_area_001.lineart.crease_threshold = 0.0
ob_cube_001.location = (0.06922, -0.5499, 0.03532)
ob_cube_001.scale = (0.01, 0.01, 0.01)
ob_cube_001.lineart.crease_threshold = 0.0
ob_cube_002.location = (0.06922, 0.5484, 0.03532)
ob_cube_002.scale = (0.01, 0.01, 0.01)
ob_cube_002.lineart.crease_threshold = 0.0
ob_cylinder_001.location = (-0.07889, -0.0005924, 0.02972)
ob_cylinder_001.rotation_euler = (1.571, -0.0, -3.142)
ob_cylinder_001.scale = (0.015, 0.015, 0.54)
ob_cylinder_001.lineart.crease_threshold = 0.0
ob_area_002.location = (-0.07953, -0.0005924, 0.02982)
ob_area_002.rotation_euler = (-0.0, -3.142, -3.142)
ob_area_002.scale = (0.05, 2.0, 1.0)
ob_area_002.lineart.crease_threshold = 0.0
ob_area_003.location = (-0.07953, -0.0005924, 0.02982)
ob_area_003.rotation_euler = (3.142, -4.712, 0.0)
ob_area_003.scale = (0.05, 2.0, 1.0)
ob_area_003.lineart.crease_threshold = 0.0
ob_cube_003.location = (-0.072, 0.5493, 0.03532)
ob_cube_003.rotation_euler = (0.0, -0.0, -3.142)
ob_cube_003.scale = (0.01, 0.01, 0.01)
ob_cube_003.lineart.crease_threshold = 0.0
ob_cube_004.location = (-0.072, -0.549, 0.03532)
ob_cube_004.rotation_euler = (0.0, -0.0, -3.142)
ob_cube_004.scale = (0.01, 0.01, 0.01)
ob_cube_004.lineart.crease_threshold = 0.0

# ---- collection membership
col_collection.objects.link(ob_camera)
col_collection.objects.link(ob_cube)
col_collection.objects.link(ob_cylinder)
col_collection.objects.link(ob_area)
col_collection.objects.link(ob_area_001)
col_collection.objects.link(ob_cube_001)
col_collection.objects.link(ob_cube_002)
col_collection.objects.link(ob_cylinder_001)
col_collection.objects.link(ob_area_002)
col_collection.objects.link(ob_area_003)
col_collection.objects.link(ob_cube_003)
col_collection.objects.link(ob_cube_004)

# ---- scene / render settings (as saved in the file)
scene.camera = ob_camera
scene.frame_start = 1; scene.frame_end = 250; scene.frame_set(1)
scene.render.engine = 'BLENDER_EEVEE_NEXT'
scene.cycles.use_denoising = False
scene.cycles.samples = 128
scene.cycles.sampling_pattern = 'TABULATED_SOBOL'
scene.cycles.use_adaptive_sampling = False
scene.cycles.use_light_tree = False
scene.view_settings.view_transform = 'Filmic'
bpy.context.view_layer.update()
